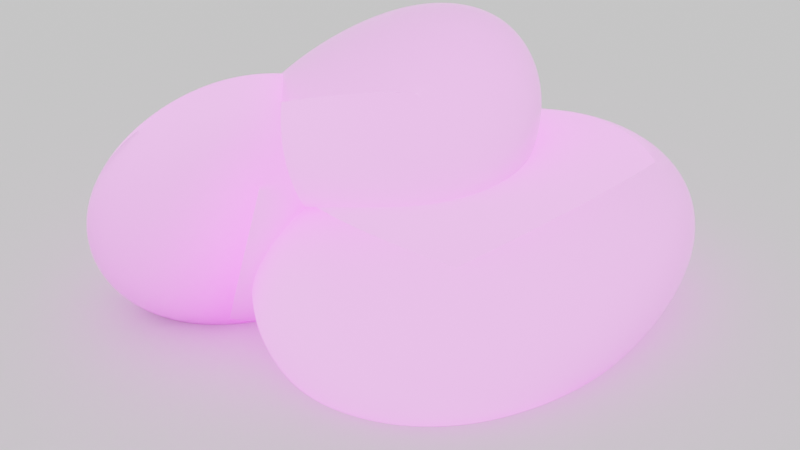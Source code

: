 # Source: rocks.blend  (saved by Blender 2.82.7; exported with 4.5.12 LTS)
import bpy
from mathutils import Matrix  # noqa: F401  (used for matrix-valued properties, if any)

bpy.ops.wm.read_factory_settings(use_empty=True)
scene = bpy.context.scene
scene.name = 'Scene'

# ---- collections
col_collection = bpy.data.collections.new('Collection'); scene.collection.children.link(col_collection)

# ---- images (referenced by path relative to the original .blend; pixels are not part of the script)
import os
ASSET_DIR = os.environ.get("B2B_ASSET_DIR", "")  # directory of the original .blend (textures are referenced by path, not embedded)
HERE = os.path.dirname(os.path.abspath(__file__))  # packed textures are extracted next to this script under _unpacked/

def load_image(name, relpath, width, height, colorspace="sRGB"):
    """Load a texture the original file referenced (path relative to the .blend, or extracted next to this script)."""
    p = next((c for c in (os.path.join(HERE, relpath), os.path.join(ASSET_DIR, relpath)) if relpath and os.path.exists(c)), "")
    if p:
        img = bpy.data.images.load(p, check_existing=True)
        img.name = name
    else:  # same state as the original file: an image datablock whose file is absent (Cycles renders it pink)
        img = bpy.data.images.new(name, width, height)
        img.source = "FILE"
        img.filepath = "//" + (relpath or name)
    img.colorspace_settings.name = colorspace
    return img
img_rock020_4k_normal_jpg = load_image('Rock020_4K_Normal.jpg', 'Rock020_4K_Normal.jpg', 1024, 1024, 'Non-Color')
img_rock020_4k_roughness_jpg = load_image('Rock020_4K_Roughness.jpg', 'Rock020_4K_Roughness.jpg', 1024, 1024, 'Non-Color')
img_rock020_4k_color_jpg = load_image('Rock020_4K_Color.jpg', 'Rock020_4K_Color.jpg', 1024, 1024, 'sRGB')
img_rock020_4k_displacement_jpg = load_image('Rock020_4K_Displacement.jpg', 'Rock020_4K_Displacement.jpg', 1024, 1024, 'Non-Color')

# ---- materials (node trees are filled in below, after node groups)
mat_material = bpy.data.materials.new('Material')
mat_material.alpha_threshold = 0.0
mat_material.line_color = (0.0, 0.0, 0.0, 1.0)

# ---- material node trees
mat_material.use_nodes = True; mat_material.node_tree.nodes.clear()
_N = mat_material.node_tree.nodes; _L = mat_material.node_tree.links
n0 = _N.new('NodeFrame'); n0.name = 'Frame'; n0.location = (-1362, 417)
n0.label = 'Mapping'
n0.width = 400
n1 = _N.new('NodeFrame'); n1.name = 'Frame.001'; n1.location = (-720, 617)
n1.label = 'Textures'
n1.width = 358
n2 = _N.new('ShaderNodeDisplacement'); n2.name = 'Displacement'; n2.location = (-82, -173)
n2.inputs[2].default_value = 1.0
n3 = _N.new('ShaderNodeNormalMap'); n3.name = 'Normal Map'; n3.location = (-332, 27)
n4 = _N.new('ShaderNodeMapping'); n4.name = 'Mapping'; n4.location = (230, -30)
n5 = _N.new('ShaderNodeTexCoord'); n5.name = 'Texture Coordinate'; n5.location = (30, -30)
n6 = _N.new('NodeReroute'); n6.name = 'Reroute'; n6.location = (38, -603)
n6.width = 16
n6.socket_idname = 'NodeSocketVector'
n7 = _N.new('ShaderNodeTexImage'); n7.name = 'Image Texture.003'; n7.location = (88, -590)
n7.label = 'Normal'
n7.image = img_rock020_4k_normal_jpg
n8 = _N.new('ShaderNodeTexImage'); n8.name = 'Image Texture.002'; n8.location = (88, -310)
n8.label = 'Roughness'
n8.image = img_rock020_4k_roughness_jpg
n9 = _N.new('ShaderNodeTexImage'); n9.name = 'Image Texture.001'; n9.location = (88, -30)
n9.label = 'Base Color'
n9.image = img_rock020_4k_color_jpg
n10 = _N.new('ShaderNodeTexImage'); n10.name = 'Image Texture'; n10.location = (88, -870)
n10.label = 'Displacement'
n10.image = img_rock020_4k_displacement_jpg
n11 = _N.new('ShaderNodeHueSaturation'); n11.name = 'Hue Saturation Value'; n11.location = (-326, 429)
n11.inputs[1].default_value = 0.7
n11.inputs[2].default_value = 4.0
n12 = _N.new('ShaderNodeNewGeometry'); n12.name = 'Geometry'; n12.location = (-543, 877)
n13 = _N.new('ShaderNodeValToRGB'); n13.name = 'ColorRamp'; n13.location = (-275, 836)
while len(n13.color_ramp.elements) > 1: n13.color_ramp.elements.remove(n13.color_ramp.elements[-1])
n13.color_ramp.elements[0].position = 0.6545; n13.color_ramp.elements[0].color = (0.0, 0.0, 0.0, 1.0)
_e = n13.color_ramp.elements.new(1.0); _e.color = (1.0, 1.0, 1.0, 1.0)
n14 = _N.new('ShaderNodeMath'); n14.name = 'Math'; n14.location = (225, 769)
n14.inputs[1].default_value = 8.0
n14.inputs[2].default_value = 0.0
n15 = _N.new('ShaderNodeMix'); n15.name = 'Mix'; n15.location = (573, 707)
n15.data_type = 'RGBA'
n16 = _N.new('ShaderNodeOutputMaterial'); n16.name = 'Material Output'; n16.location = (1248, -49)
n17 = _N.new('ShaderNodeObjectInfo'); n17.name = 'Object Info'; n17.location = (-544, 1046)
n18 = _N.new('ShaderNodeValToRGB'); n18.name = 'ColorRamp.001'; n18.location = (-222, 1158)
while len(n18.color_ramp.elements) > 1: n18.color_ramp.elements.remove(n18.color_ramp.elements[-1])
n18.color_ramp.elements[0].position = 0.0; n18.color_ramp.elements[0].color = (0.05295, 0.02694, 0.0, 1.0)
_e = n18.color_ramp.elements.new(0.2568); _e.color = (0.00295, 0.125, 0.0, 1.0)
_e = n18.color_ramp.elements.new(0.4773); _e.color = (0.25, 0.0, 0.025, 1.0)
_e = n18.color_ramp.elements.new(0.7136); _e.color = (0.1236, 0.02365, 0.0, 1.0)
_e = n18.color_ramp.elements.new(1.0); _e.color = (0.0, 0.01383, 0.05298, 1.0)
n19 = _N.new('ShaderNodeMix'); n19.name = 'Mix.001'; n19.location = (-28, 675)
n19.data_type = 'RGBA'
n20 = _N.new('ShaderNodeBsdfPrincipled'); n20.name = 'Principled BSDF'; n20.location = (775, 505)
n20.distribution = 'GGX'
n20.subsurface_method = 'BURLEY'
n20.inputs[3].default_value = 1.45
n20.inputs[27].default_value = (0.0, 0.0, 0.0, 1.0)
n20.inputs[28].default_value = 1.0
n4.parent = n0
n5.parent = n0
n6.parent = n1
n7.parent = n1
n8.parent = n1
n9.parent = n1
n10.parent = n1
_L.new(n20.outputs[0], n16.inputs[0])
_L.new(n10.outputs[0], n2.inputs[0])
_L.new(n2.outputs[0], n16.inputs[2])
_L.new(n9.outputs[0], n19.inputs[6])
_L.new(n8.outputs[0], n20.inputs[2])
_L.new(n7.outputs[0], n3.inputs[1])
_L.new(n3.outputs[0], n20.inputs[5])
_L.new(n6.outputs[0], n9.inputs[0])
_L.new(n6.outputs[0], n8.inputs[0])
_L.new(n6.outputs[0], n7.inputs[0])
_L.new(n6.outputs[0], n10.inputs[0])
_L.new(n4.outputs[0], n6.inputs[0])
_L.new(n5.outputs[2], n4.inputs[0])
_L.new(n12.outputs[7], n13.inputs[0])
_L.new(n15.outputs[2], n20.inputs[0])
_L.new(n9.outputs[0], n11.inputs[4])
_L.new(n11.outputs[0], n15.inputs[7])
_L.new(n13.outputs[0], n14.inputs[0])
_L.new(n14.outputs[0], n15.inputs[0])
_L.new(n17.outputs[5], n18.inputs[0])
_L.new(n19.outputs[2], n15.inputs[6])
_L.new(n18.outputs[0], n19.inputs[7])
n16.is_active_output = True

# ---- world
world_world = bpy.data.worlds.new('World'); scene.world = world_world
world_world.use_nodes = True; world_world.node_tree.nodes.clear()
_N = world_world.node_tree.nodes; _L = world_world.node_tree.links
n0 = _N.new('ShaderNodeOutputWorld'); n0.name = 'World Output'; n0.location = (300, 300)
n1 = _N.new('ShaderNodeBackground'); n1.name = 'Background'; n1.location = (10, 300)
n1.inputs[0].default_value = (1.0, 1.0, 1.0, 1.0)
_L.new(n1.outputs[0], n0.inputs[0])
n0.is_active_output = True
world_world.color = (0.05088, 0.05088, 0.05088)
world_world.use_sun_shadow = False
world_world.sun_shadow_jitter_overblur = 0.0

# ---- cameras
cam_camera = bpy.data.cameras.new('Camera')
cam_camera.clip_end = 100.0
cam_camera.ortho_scale = 7.314

# ---- meshes
me_cube = bpy.data.meshes.new('Cube')
me_cube.from_pydata([(1.408, 1.045, 1.477), (1.283, 0.7634, -1.852), (1.913, -1.168, 0.7512), (1.759, -1.589, -1.604), (-2.038, 0.2089, 0.08292), (-2.048, 0.8404, -2.338), (-0.7656, -2.353, -0.9062), (-1.642, -1.563, -1.295)], [], [(0, 4, 6, 2), (3, 2, 6, 7), (7, 6, 4, 5), (5, 1, 3, 7), (1, 0, 2, 3), (5, 4, 0, 1)])
me_cube.polygons.foreach_set('use_smooth', [True] * 6)
_uv = me_cube.uv_layers.new(name='UVMap')
_uv.uv.foreach_set('vector', [0.625, 0.5, 0.875, 0.5, 0.875, 0.75, 0.625, 0.75, 0.375, 0.75, 0.625, 0.75, 0.625, 1.0, 0.375, 1.0, 0.375, 0.0, 0.625, 0.0, 0.625, 0.25, 0.375, 0.25, 0.125, 0.5, 0.375, 0.5, 0.375, 0.75, 0.125, 0.75, 0.375, 0.5, 0.625, 0.5, 0.625, 0.75, 0.375, 0.75, 0.375, 0.25, 0.625, 0.25, 0.625, 0.5, 0.375, 0.5])
me_cube.materials.append(mat_material)
me_cube.use_remesh_preserve_volume = False
me_cube.use_remesh_preserve_attributes = False
me_cube.use_mirror_vertex_groups = False
me_cube.update()
me_cube_001 = bpy.data.meshes.new('Cube.001')
me_cube_001.from_pydata([(1.167, 0.275, -0.6878), (0.2885, 0.7634, -1.852), (0.5066, -2.386, 0.538), (0.7646, -2.215, -1.604), (-1.378, 1.036, 0.2586), (-2.048, 0.8404, -2.338), (-1.766, -2.443, 1.296), (-1.642, -2.189, -1.295)], [], [(0, 4, 6, 2), (3, 2, 6, 7), (7, 6, 4, 5), (5, 1, 3, 7), (1, 0, 2, 3), (5, 4, 0, 1)])
me_cube_001.polygons.foreach_set('use_smooth', [True] * 6)
_uv = me_cube_001.uv_layers.new(name='UVMap')
_uv.uv.foreach_set('vector', [0.625, 0.5, 0.875, 0.5, 0.875, 0.75, 0.625, 0.75, 0.375, 0.75, 0.625, 0.75, 0.625, 1.0, 0.375, 1.0, 0.375, 0.0, 0.625, 0.0, 0.625, 0.25, 0.375, 0.25, 0.125, 0.5, 0.375, 0.5, 0.375, 0.75, 0.125, 0.75, 0.375, 0.5, 0.625, 0.5, 0.625, 0.75, 0.375, 0.75, 0.375, 0.25, 0.625, 0.25, 0.625, 0.5, 0.375, 0.5])
me_cube_001.materials.append(mat_material)
me_cube_001.use_remesh_preserve_volume = False
me_cube_001.use_remesh_preserve_attributes = False
me_cube_001.use_mirror_vertex_groups = False
me_cube_001.update()
me_cube_002 = bpy.data.meshes.new('Cube.002')
me_cube_002.from_pydata([(2.367, 0.7634, 0.148), (1.599, 0.7634, -1.852), (2.075, -4.219, 0.3958), (2.075, -4.219, -1.604), (-1.747, 0.7893, 0.4578), (-2.048, 0.8404, -2.338), (-1.545, -4.859, 0.4037), (-1.642, -4.193, -1.295)], [], [(0, 4, 6, 2), (3, 2, 6, 7), (7, 6, 4, 5), (5, 1, 3, 7), (1, 0, 2, 3), (5, 4, 0, 1)])
me_cube_002.polygons.foreach_set('use_smooth', [True] * 6)
_uv = me_cube_002.uv_layers.new(name='UVMap')
_uv.uv.foreach_set('vector', [0.625, 0.5, 0.875, 0.5, 0.875, 0.75, 0.625, 0.75, 0.375, 0.75, 0.625, 0.75, 0.625, 1.0, 0.375, 1.0, 0.375, 0.0, 0.625, 0.0, 0.625, 0.25, 0.375, 0.25, 0.125, 0.5, 0.375, 0.5, 0.375, 0.75, 0.125, 0.75, 0.375, 0.5, 0.625, 0.5, 0.625, 0.75, 0.375, 0.75, 0.375, 0.25, 0.625, 0.25, 0.625, 0.5, 0.375, 0.5])
me_cube_002.materials.append(mat_material)
me_cube_002.use_remesh_preserve_volume = False
me_cube_002.use_remesh_preserve_attributes = False
me_cube_002.use_mirror_vertex_groups = False
me_cube_002.update()
me_plane = bpy.data.meshes.new('Plane')
me_plane.from_pydata([(-1.0, -1.0, 0.0), (1.0, -1.0, 0.0), (-1.0, 1.0, 0.0), (1.0, 1.0, 0.0)], [], [(0, 1, 3, 2)])
_uv = me_plane.uv_layers.new(name='UVMap')
_uv.uv.foreach_set('vector', [0.0, 0.0, 1.0, 0.0, 1.0, 1.0, 0.0, 1.0])
me_plane.use_remesh_fix_poles = True
me_plane.use_remesh_preserve_attributes = False
me_plane.use_mirror_vertex_groups = False
me_plane.update()

# ---- objects
ob_cube = bpy.data.objects.new('Cube', me_cube)
ob_camera = bpy.data.objects.new('Camera', cam_camera)
ob_cube_001 = bpy.data.objects.new('Cube.001', me_cube_001)
ob_cube_002 = bpy.data.objects.new('Cube.002', me_cube_002)
ob_plane = bpy.data.objects.new('Plane', me_plane)

# ---- transforms, parenting, visibility, modifiers, constraints
ob_cube.location = (-0.6213, 1.076, 2.404)
ob_cube.lock_rotations_4d = False
ob_cube.empty_display_type = 'ARROWS'
ob_cube.lineart.crease_threshold = 0.0
_m = ob_cube.modifiers.new('Subdivision', 'SUBSURF')
_m.uv_smooth = 'PRESERVE_CORNERS'
_m.levels = 5
_m.render_levels = 5
_m.show_only_control_edges = False
_m = ob_cube.modifiers.new('Displace', 'DISPLACE')
_m.strength = 0.6
ob_camera.location = (7.128, -6.499, 5.885)
ob_camera.rotation_euler = (1.109, 0.0, 0.8149)
ob_camera.lock_rotations_4d = False
ob_camera.empty_display_type = 'ARROWS'
ob_camera.color = (0.0, 0.0, 0.0, 0.0)
ob_camera.display_type = 'WIRE'
ob_camera.lineart.crease_threshold = 0.0
ob_cube_001.location = (-0.4165, -0.9462, 1.078)
ob_cube_001.rotation_euler = (-2.926, -1.099, 0.1381)
ob_cube_001.lock_rotations_4d = False
ob_cube_001.empty_display_type = 'ARROWS'
ob_cube_001.lineart.crease_threshold = 0.0
_m = ob_cube_001.modifiers.new('Subdivision', 'SUBSURF')
_m.uv_smooth = 'PRESERVE_CORNERS'
_m.levels = 5
_m.render_levels = 5
_m.show_only_control_edges = False
_m = ob_cube_001.modifiers.new('Displace', 'DISPLACE')
_m.strength = 0.6
ob_cube_002.location = (0.4263, -0.81, 1.289)
ob_cube_002.rotation_euler = (0.0, -0.0, -3.185)
ob_cube_002.lock_rotations_4d = False
ob_cube_002.empty_display_type = 'ARROWS'
ob_cube_002.lineart.crease_threshold = 0.0
_m = ob_cube_002.modifiers.new('Subdivision', 'SUBSURF')
_m.uv_smooth = 'PRESERVE_CORNERS'
_m.levels = 5
_m.render_levels = 5
_m.show_only_control_edges = False
_m = ob_cube_002.modifiers.new('Displace', 'DISPLACE')
_m.strength = 0.6
ob_plane.location = (0.0, 0.0, 0.0)
ob_plane.scale = (15.17, 15.17, 15.17)
ob_plane.lineart.crease_threshold = 0.0

# ---- collection membership
col_collection.objects.link(ob_cube)
col_collection.objects.link(ob_camera)
col_collection.objects.link(ob_cube_001)
col_collection.objects.link(ob_cube_002)
col_collection.objects.link(ob_plane)

# ---- scene / render settings (as saved in the file)
scene.camera = ob_camera
scene.frame_start = 1; scene.frame_end = 250; scene.frame_set(1)
scene.render.engine = 'CYCLES'
scene.cycles.use_denoising = False
scene.cycles.samples = 128
scene.cycles.sampling_pattern = 'TABULATED_SOBOL'
scene.cycles.use_adaptive_sampling = False
scene.cycles.use_light_tree = False
scene.view_settings.view_transform = 'Filmic'
bpy.context.view_layer.update()
